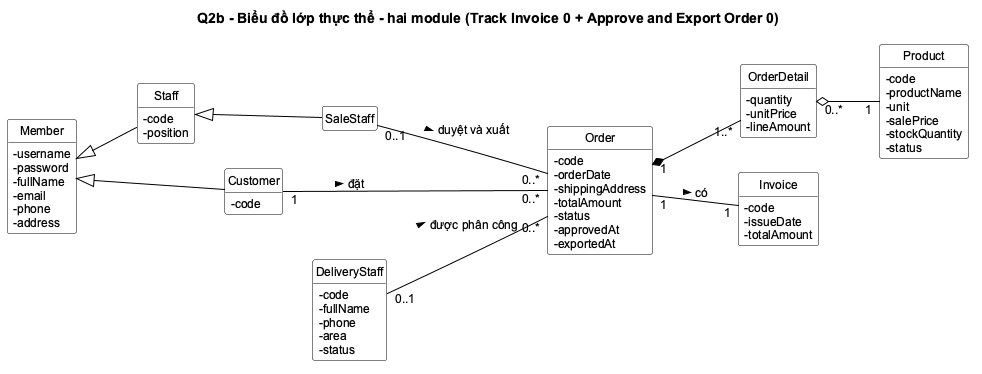

The diagram above was rendered by PlantUML. Its source (embedded in the PNG):
@startuml
!include _style.iuml
left to right direction
title Q2b - Biểu đồ lớp thực thể - hai module (Track Invoice 0 + Approve and Export Order 0)

class Member {
  -username
  -password
  -fullName
  -email
  -phone
  -address
}
class Customer {
  -code
}
class Staff {
  -code
  -position
}
class SaleStaff
class DeliveryStaff {
  -code
  -fullName
  -phone
  -area
  -status
}
class Order {
  -code
  -orderDate
  -shippingAddress
  -totalAmount
  -status
  -approvedAt
  -exportedAt
}
class OrderDetail {
  -quantity
  -unitPrice
  -lineAmount
}
class Product {
  -code
  -productName
  -unit
  -salePrice
  -stockQuantity
  -status
}
class Invoice {
  -code
  -issueDate
  -totalAmount
}

Customer "1" -- "0..*" Order : đặt >
SaleStaff "0..1" -- "0..*" Order : duyệt và xuất >
DeliveryStaff "0..1" -- "0..*" Order : được phân công >
Order "1" *-- "1..*" OrderDetail
OrderDetail "0..*" o-- "1" Product
Order "1" -- "1" Invoice : có >
Customer -up-|> Member
Staff -up-|> Member
SaleStaff -up-|> Staff
@enduml